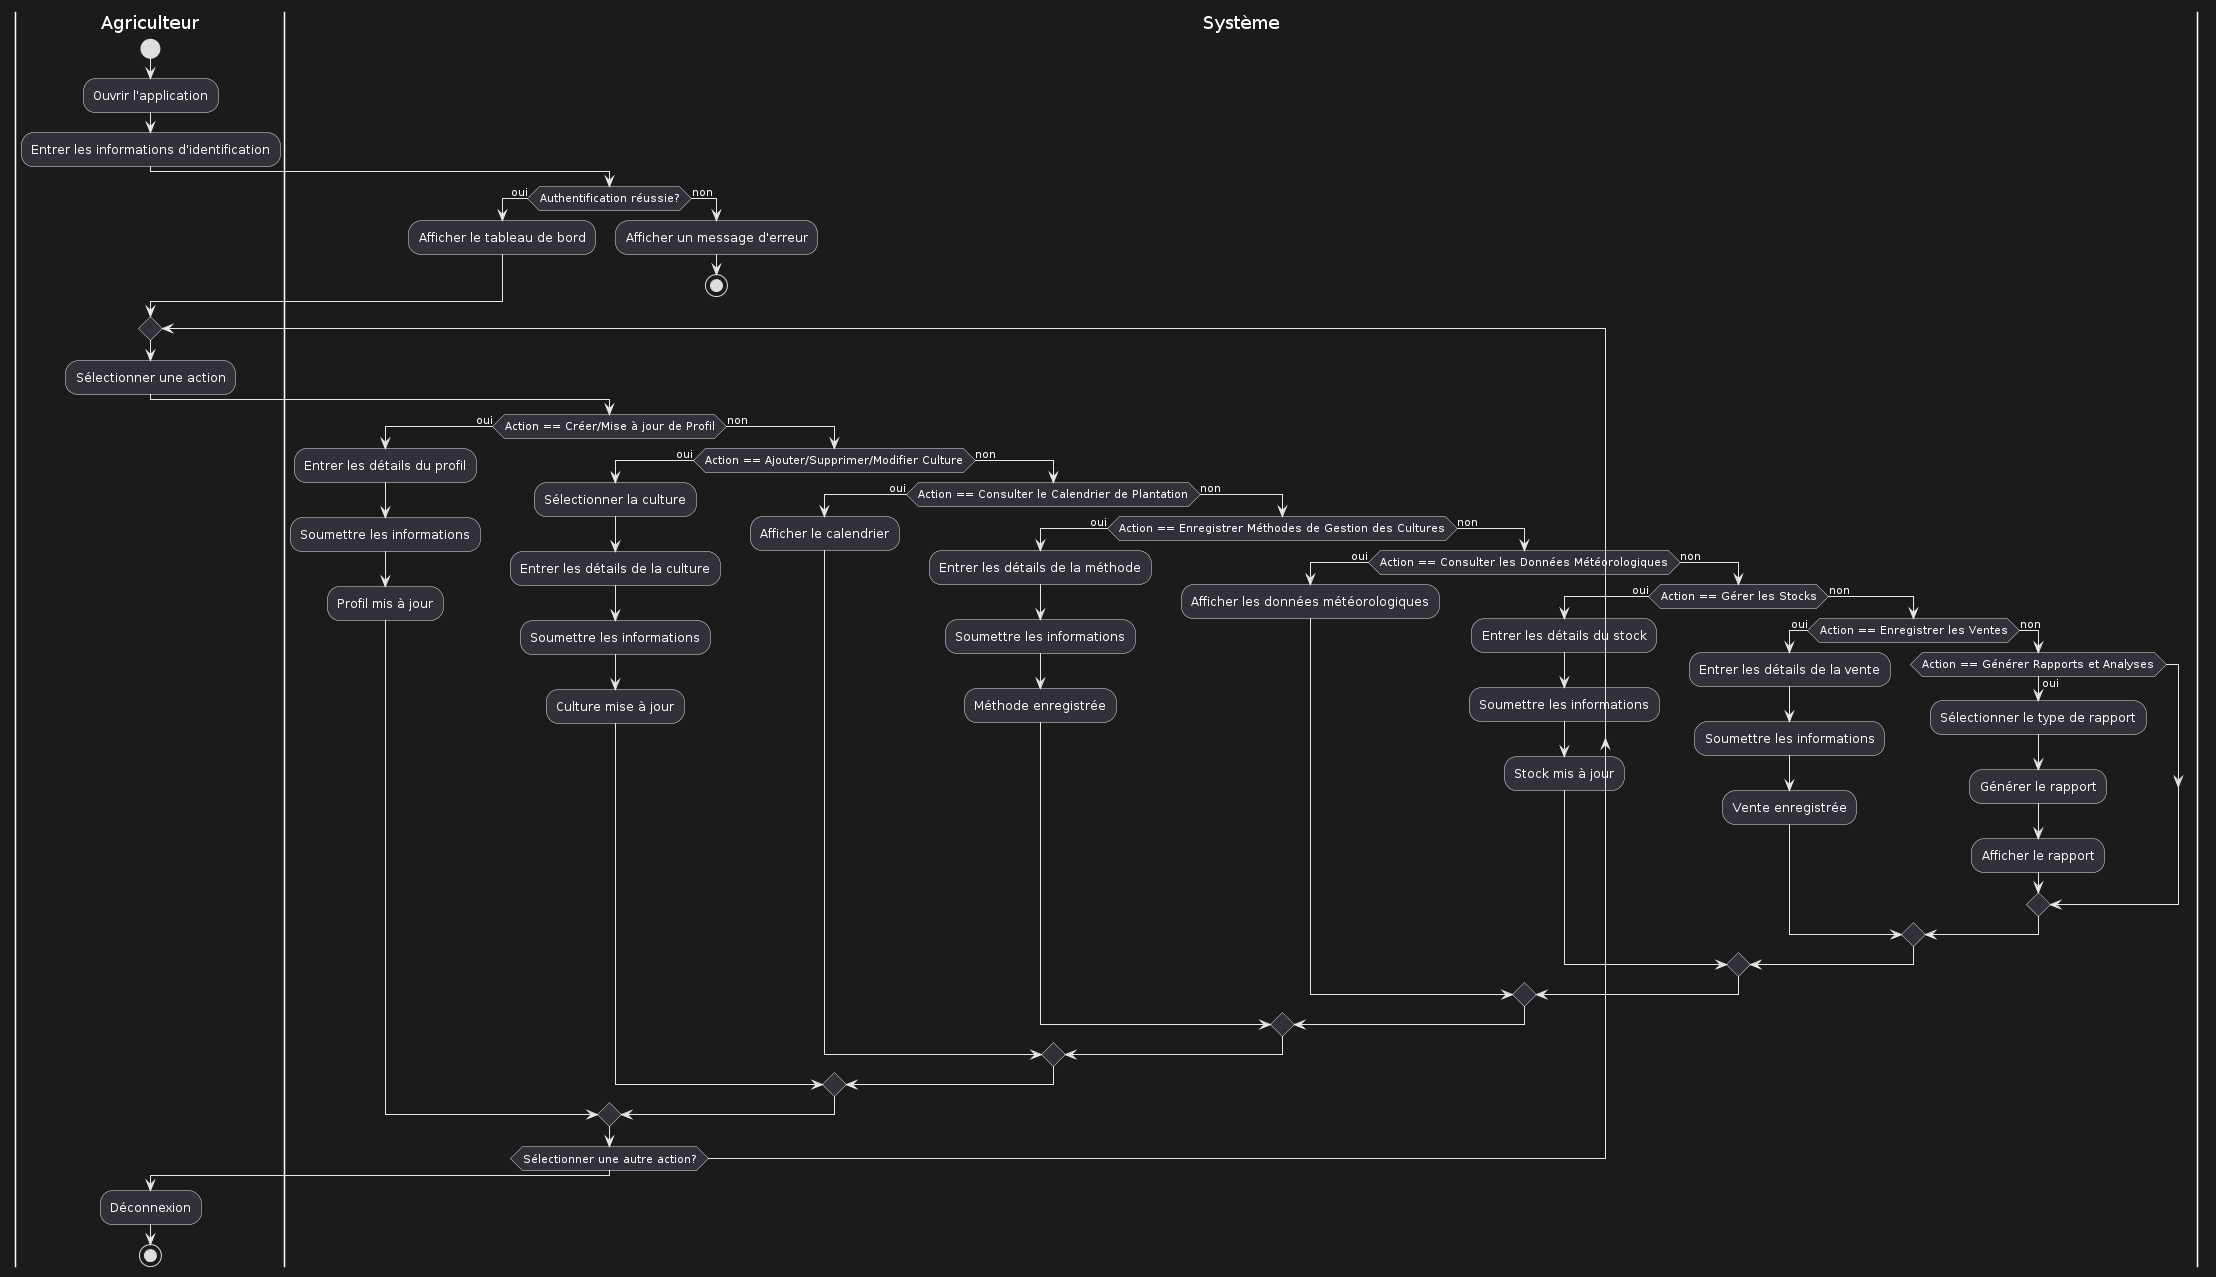

The diagram above was rendered by PlantUML. Its source (embedded in the PNG):
@startuml
|Agriculteur|
start
:Ouvrir l'application;
:Entrer les informations d'identification;

|Système|
if (Authentification réussie?) then (oui)
    :Afficher le tableau de bord;
else (non)
    :Afficher un message d'erreur;
    stop
endif

|Agriculteur|
repeat
    :Sélectionner une action;
    |Système|
    if (Action == Créer/Mise à jour de Profil) then (oui)
        :Entrer les détails du profil;
        :Soumettre les informations;
        :Profil mis à jour;
    else (non)
        if (Action == Ajouter/Supprimer/Modifier Culture) then (oui)
            :Sélectionner la culture;
            :Entrer les détails de la culture;
            :Soumettre les informations;
            :Culture mise à jour;
        else (non)
            if (Action == Consulter le Calendrier de Plantation) then (oui)
                :Afficher le calendrier;
            else (non)
                if (Action == Enregistrer Méthodes de Gestion des Cultures) then (oui)
                    :Entrer les détails de la méthode;
                    :Soumettre les informations;
                    :Méthode enregistrée;
                else (non)
                    if (Action == Consulter les Données Météorologiques) then (oui)
                        :Afficher les données météorologiques;
                    else (non)
                        if (Action == Gérer les Stocks) then (oui)
                            :Entrer les détails du stock;
                            :Soumettre les informations;
                            :Stock mis à jour;
                        else (non)
                            if (Action == Enregistrer les Ventes) then (oui)
                                :Entrer les détails de la vente;
                                :Soumettre les informations;
                                :Vente enregistrée;
                            else (non)
                                if (Action == Générer Rapports et Analyses) then (oui)
                                    :Sélectionner le type de rapport;
                                    :Générer le rapport;
                                    :Afficher le rapport;
                                endif
                            endif
                        endif
                    endif
                endif
            endif
        endif
    endif
repeat while (Sélectionner une autre action?)

|Agriculteur|
:Déconnexion;

stop
@enduml